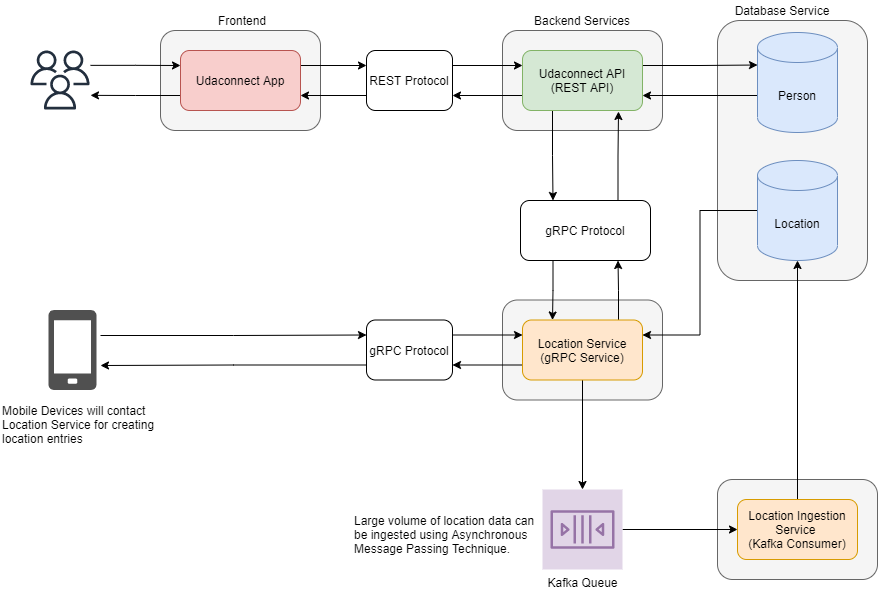

The diagram above was exported from draw.io. Its source (the exported page's mxGraphModel, read from the mxfile embedded in the PNG):
<mxGraphModel dx="2057" dy="727" grid="1" gridSize="10" guides="1" tooltips="1" connect="1" arrows="1" fold="1" page="1" pageScale="1" pageWidth="1654" pageHeight="1169" math="0" shadow="0">
  <root>
    <mxCell id="qHBErO0CDyEkDN-ZHeXg-0" />
    <mxCell id="qHBErO0CDyEkDN-ZHeXg-1" parent="qHBErO0CDyEkDN-ZHeXg-0" />
    <mxCell id="nkpAgTqHbSiBDQeT3Hnf-0" value="" style="rounded=1;whiteSpace=wrap;html=1;fillColor=#f5f5f5;strokeColor=#666666;fontColor=#333333;" parent="qHBErO0CDyEkDN-ZHeXg-1" vertex="1">
      <mxGeometry x="932" y="350" width="160" height="100" as="geometry" />
    </mxCell>
    <mxCell id="QWjlworQ3xEUwoezwAai-11" value="" style="rounded=1;whiteSpace=wrap;html=1;fillColor=#f5f5f5;strokeColor=#666666;fontColor=#333333;" parent="qHBErO0CDyEkDN-ZHeXg-1" vertex="1">
      <mxGeometry x="1147" y="799" width="160" height="100" as="geometry" />
    </mxCell>
    <mxCell id="QWjlworQ3xEUwoezwAai-10" value="" style="rounded=1;whiteSpace=wrap;html=1;fillColor=#f5f5f5;strokeColor=#666666;fontColor=#333333;" parent="qHBErO0CDyEkDN-ZHeXg-1" vertex="1">
      <mxGeometry x="932" y="619.5" width="160" height="100" as="geometry" />
    </mxCell>
    <mxCell id="c37pAQXIDMUQCgfbvjgS-0" value="" style="rounded=1;whiteSpace=wrap;html=1;fillColor=#f5f5f5;strokeColor=#666666;fontColor=#333333;" parent="qHBErO0CDyEkDN-ZHeXg-1" vertex="1">
      <mxGeometry x="1147" y="340" width="150" height="260" as="geometry" />
    </mxCell>
    <mxCell id="c37pAQXIDMUQCgfbvjgS-1" value="" style="rounded=1;whiteSpace=wrap;html=1;fillColor=#f5f5f5;strokeColor=#666666;fontColor=#333333;" parent="qHBErO0CDyEkDN-ZHeXg-1" vertex="1">
      <mxGeometry x="590" y="350" width="160" height="100" as="geometry" />
    </mxCell>
    <mxCell id="GJNQTXvpwF7pAXPtZe6o-7" style="edgeStyle=orthogonalEdgeStyle;rounded=0;orthogonalLoop=1;jettySize=auto;html=1;" parent="qHBErO0CDyEkDN-ZHeXg-1" source="c37pAQXIDMUQCgfbvjgS-10" target="QWjlworQ3xEUwoezwAai-12" edge="1">
      <mxGeometry relative="1" as="geometry" />
    </mxCell>
    <mxCell id="cmvtlwNjDnxNqoy-ImmL-21" style="edgeStyle=orthogonalEdgeStyle;rounded=0;orthogonalLoop=1;jettySize=auto;html=1;entryX=0.75;entryY=1;entryDx=0;entryDy=0;" edge="1" parent="qHBErO0CDyEkDN-ZHeXg-1" target="cmvtlwNjDnxNqoy-ImmL-17">
      <mxGeometry relative="1" as="geometry">
        <mxPoint x="1048" y="640" as="sourcePoint" />
      </mxGeometry>
    </mxCell>
    <mxCell id="cmvtlwNjDnxNqoy-ImmL-28" style="edgeStyle=orthogonalEdgeStyle;rounded=0;orthogonalLoop=1;jettySize=auto;html=1;exitX=0;exitY=0.75;exitDx=0;exitDy=0;entryX=1;entryY=0.75;entryDx=0;entryDy=0;" edge="1" parent="qHBErO0CDyEkDN-ZHeXg-1" source="c37pAQXIDMUQCgfbvjgS-10" target="cmvtlwNjDnxNqoy-ImmL-24">
      <mxGeometry relative="1" as="geometry" />
    </mxCell>
    <mxCell id="c37pAQXIDMUQCgfbvjgS-10" value="Location Service&lt;br&gt;(gRPC Service)" style="rounded=1;whiteSpace=wrap;html=1;fillColor=#ffe6cc;strokeColor=#d79b00;" parent="qHBErO0CDyEkDN-ZHeXg-1" vertex="1">
      <mxGeometry x="952" y="639.5" width="120" height="60" as="geometry" />
    </mxCell>
    <mxCell id="cmvtlwNjDnxNqoy-ImmL-2" style="edgeStyle=orthogonalEdgeStyle;rounded=0;orthogonalLoop=1;jettySize=auto;html=1;exitX=0;exitY=0.75;exitDx=0;exitDy=0;entryX=1;entryY=0.75;entryDx=0;entryDy=0;" edge="1" parent="qHBErO0CDyEkDN-ZHeXg-1" source="c37pAQXIDMUQCgfbvjgS-14" target="cmvtlwNjDnxNqoy-ImmL-0">
      <mxGeometry relative="1" as="geometry" />
    </mxCell>
    <mxCell id="cmvtlwNjDnxNqoy-ImmL-15" style="edgeStyle=orthogonalEdgeStyle;rounded=0;orthogonalLoop=1;jettySize=auto;html=1;exitX=1;exitY=0.25;exitDx=0;exitDy=0;entryX=0;entryY=0;entryDx=0;entryDy=32.5;entryPerimeter=0;" edge="1" parent="qHBErO0CDyEkDN-ZHeXg-1" source="c37pAQXIDMUQCgfbvjgS-14" target="c37pAQXIDMUQCgfbvjgS-15">
      <mxGeometry relative="1" as="geometry" />
    </mxCell>
    <mxCell id="cmvtlwNjDnxNqoy-ImmL-18" style="edgeStyle=orthogonalEdgeStyle;rounded=0;orthogonalLoop=1;jettySize=auto;html=1;exitX=0.25;exitY=1;exitDx=0;exitDy=0;entryX=0.25;entryY=0;entryDx=0;entryDy=0;" edge="1" parent="qHBErO0CDyEkDN-ZHeXg-1" source="c37pAQXIDMUQCgfbvjgS-14" target="cmvtlwNjDnxNqoy-ImmL-17">
      <mxGeometry relative="1" as="geometry" />
    </mxCell>
    <mxCell id="cmvtlwNjDnxNqoy-ImmL-19" style="edgeStyle=orthogonalEdgeStyle;rounded=0;orthogonalLoop=1;jettySize=auto;html=1;entryX=0.75;entryY=0;entryDx=0;entryDy=0;exitX=0.75;exitY=0;exitDx=0;exitDy=0;" edge="1" parent="qHBErO0CDyEkDN-ZHeXg-1" source="cmvtlwNjDnxNqoy-ImmL-17">
      <mxGeometry relative="1" as="geometry">
        <mxPoint x="1048" y="431" as="targetPoint" />
      </mxGeometry>
    </mxCell>
    <mxCell id="c37pAQXIDMUQCgfbvjgS-14" value="Udaconnect API (REST API)" style="rounded=1;whiteSpace=wrap;html=1;fillColor=#d5e8d4;strokeColor=#82b366;" parent="qHBErO0CDyEkDN-ZHeXg-1" vertex="1">
      <mxGeometry x="952" y="370" width="120" height="60" as="geometry" />
    </mxCell>
    <mxCell id="cmvtlwNjDnxNqoy-ImmL-16" style="edgeStyle=orthogonalEdgeStyle;rounded=0;orthogonalLoop=1;jettySize=auto;html=1;entryX=1;entryY=0.75;entryDx=0;entryDy=0;" edge="1" parent="qHBErO0CDyEkDN-ZHeXg-1" target="c37pAQXIDMUQCgfbvjgS-14">
      <mxGeometry relative="1" as="geometry">
        <mxPoint x="1192" y="415" as="sourcePoint" />
      </mxGeometry>
    </mxCell>
    <mxCell id="c37pAQXIDMUQCgfbvjgS-15" value="Person" style="shape=cylinder3;whiteSpace=wrap;html=1;boundedLbl=1;backgroundOutline=1;size=15;fillColor=#dae8fc;strokeColor=#6c8ebf;" parent="qHBErO0CDyEkDN-ZHeXg-1" vertex="1">
      <mxGeometry x="1187" y="352" width="80" height="100" as="geometry" />
    </mxCell>
    <mxCell id="cmvtlwNjDnxNqoy-ImmL-22" style="edgeStyle=orthogonalEdgeStyle;rounded=0;orthogonalLoop=1;jettySize=auto;html=1;entryX=1;entryY=0.25;entryDx=0;entryDy=0;" edge="1" parent="qHBErO0CDyEkDN-ZHeXg-1" source="c37pAQXIDMUQCgfbvjgS-17" target="c37pAQXIDMUQCgfbvjgS-10">
      <mxGeometry relative="1" as="geometry" />
    </mxCell>
    <mxCell id="c37pAQXIDMUQCgfbvjgS-17" value="Location" style="shape=cylinder3;whiteSpace=wrap;html=1;boundedLbl=1;backgroundOutline=1;size=15;fillColor=#dae8fc;strokeColor=#6c8ebf;" parent="qHBErO0CDyEkDN-ZHeXg-1" vertex="1">
      <mxGeometry x="1187" y="480" width="80" height="100" as="geometry" />
    </mxCell>
    <mxCell id="cmvtlwNjDnxNqoy-ImmL-4" style="edgeStyle=orthogonalEdgeStyle;rounded=0;orthogonalLoop=1;jettySize=auto;html=1;exitX=1;exitY=0.25;exitDx=0;exitDy=0;entryX=0;entryY=0.25;entryDx=0;entryDy=0;" edge="1" parent="qHBErO0CDyEkDN-ZHeXg-1" source="c37pAQXIDMUQCgfbvjgS-20" target="cmvtlwNjDnxNqoy-ImmL-0">
      <mxGeometry relative="1" as="geometry" />
    </mxCell>
    <mxCell id="cmvtlwNjDnxNqoy-ImmL-5" style="edgeStyle=orthogonalEdgeStyle;rounded=0;orthogonalLoop=1;jettySize=auto;html=1;exitX=0;exitY=0.75;exitDx=0;exitDy=0;entryX=1;entryY=0.75;entryDx=0;entryDy=0;" edge="1" parent="qHBErO0CDyEkDN-ZHeXg-1" source="cmvtlwNjDnxNqoy-ImmL-0" target="c37pAQXIDMUQCgfbvjgS-20">
      <mxGeometry relative="1" as="geometry" />
    </mxCell>
    <mxCell id="cmvtlwNjDnxNqoy-ImmL-33" style="edgeStyle=orthogonalEdgeStyle;rounded=0;orthogonalLoop=1;jettySize=auto;html=1;exitX=0;exitY=0.25;exitDx=0;exitDy=0;entryX=0;entryY=0.25;entryDx=0;entryDy=0;" edge="1" parent="qHBErO0CDyEkDN-ZHeXg-1" target="c37pAQXIDMUQCgfbvjgS-20">
      <mxGeometry relative="1" as="geometry">
        <mxPoint x="520" y="384.8571428571428" as="sourcePoint" />
      </mxGeometry>
    </mxCell>
    <mxCell id="cmvtlwNjDnxNqoy-ImmL-34" style="edgeStyle=orthogonalEdgeStyle;rounded=0;orthogonalLoop=1;jettySize=auto;html=1;exitX=0;exitY=0.75;exitDx=0;exitDy=0;" edge="1" parent="qHBErO0CDyEkDN-ZHeXg-1" source="c37pAQXIDMUQCgfbvjgS-20">
      <mxGeometry relative="1" as="geometry">
        <mxPoint x="520" y="414.8571428571428" as="targetPoint" />
      </mxGeometry>
    </mxCell>
    <mxCell id="c37pAQXIDMUQCgfbvjgS-20" value="Udaconnect App" style="rounded=1;whiteSpace=wrap;html=1;fillColor=#f8cecc;strokeColor=#b85450;" parent="qHBErO0CDyEkDN-ZHeXg-1" vertex="1">
      <mxGeometry x="610" y="370" width="120" height="60" as="geometry" />
    </mxCell>
    <mxCell id="GJNQTXvpwF7pAXPtZe6o-11" style="edgeStyle=orthogonalEdgeStyle;rounded=0;orthogonalLoop=1;jettySize=auto;html=1;" parent="qHBErO0CDyEkDN-ZHeXg-1" source="QWjlworQ3xEUwoezwAai-2" target="c37pAQXIDMUQCgfbvjgS-17" edge="1">
      <mxGeometry relative="1" as="geometry" />
    </mxCell>
    <mxCell id="QWjlworQ3xEUwoezwAai-2" value="Location Ingestion Service &lt;br&gt;(Kafka Consumer)" style="rounded=1;whiteSpace=wrap;html=1;fillColor=#ffe6cc;strokeColor=#d79b00;" parent="qHBErO0CDyEkDN-ZHeXg-1" vertex="1">
      <mxGeometry x="1167" y="819" width="120" height="60" as="geometry" />
    </mxCell>
    <mxCell id="GJNQTXvpwF7pAXPtZe6o-8" style="edgeStyle=orthogonalEdgeStyle;rounded=0;orthogonalLoop=1;jettySize=auto;html=1;" parent="qHBErO0CDyEkDN-ZHeXg-1" source="QWjlworQ3xEUwoezwAai-12" target="QWjlworQ3xEUwoezwAai-2" edge="1">
      <mxGeometry relative="1" as="geometry" />
    </mxCell>
    <mxCell id="QWjlworQ3xEUwoezwAai-12" value="Kafka Queue" style="outlineConnect=0;strokeColor=#9673a6;verticalLabelPosition=bottom;verticalAlign=top;align=center;html=1;fontSize=12;fontStyle=0;aspect=fixed;shape=mxgraph.aws4.resourceIcon;resIcon=mxgraph.aws4.queue;fillColor=#e1d5e7;" parent="qHBErO0CDyEkDN-ZHeXg-1" vertex="1">
      <mxGeometry x="972" y="809" width="80" height="80" as="geometry" />
    </mxCell>
    <mxCell id="1YqBZQeYcx21zXoQOtCY-2" value="Large volume of location data can be ingested using Asynchronous Message Passing Technique." style="text;html=1;strokeColor=none;fillColor=none;align=left;verticalAlign=middle;whiteSpace=wrap;rounded=0;" parent="qHBErO0CDyEkDN-ZHeXg-1" vertex="1">
      <mxGeometry x="782" y="819" width="190" height="70" as="geometry" />
    </mxCell>
    <mxCell id="GJNQTXvpwF7pAXPtZe6o-0" value="Frontend" style="text;html=1;strokeColor=none;fillColor=none;align=center;verticalAlign=middle;whiteSpace=wrap;rounded=0;" parent="qHBErO0CDyEkDN-ZHeXg-1" vertex="1">
      <mxGeometry x="602" y="330" width="140" height="20" as="geometry" />
    </mxCell>
    <mxCell id="GJNQTXvpwF7pAXPtZe6o-1" value="Backend Services" style="text;html=1;strokeColor=none;fillColor=none;align=center;verticalAlign=middle;whiteSpace=wrap;rounded=0;" parent="qHBErO0CDyEkDN-ZHeXg-1" vertex="1">
      <mxGeometry x="942" y="330" width="140" height="20" as="geometry" />
    </mxCell>
    <mxCell id="GJNQTXvpwF7pAXPtZe6o-2" value="Database Service" style="text;html=1;strokeColor=none;fillColor=none;align=center;verticalAlign=middle;whiteSpace=wrap;rounded=0;" parent="qHBErO0CDyEkDN-ZHeXg-1" vertex="1">
      <mxGeometry x="1142" y="320" width="140" height="20" as="geometry" />
    </mxCell>
    <mxCell id="GJNQTXvpwF7pAXPtZe6o-6" value="" style="sketch=0;pointerEvents=1;shadow=0;dashed=0;html=1;strokeColor=none;fillColor=#505050;labelPosition=center;verticalLabelPosition=bottom;verticalAlign=top;outlineConnect=0;align=center;shape=mxgraph.office.devices.cell_phone_generic;" parent="qHBErO0CDyEkDN-ZHeXg-1" vertex="1">
      <mxGeometry x="478" y="629.5" width="48" height="80" as="geometry" />
    </mxCell>
    <mxCell id="GJNQTXvpwF7pAXPtZe6o-12" value="" style="sketch=0;outlineConnect=0;fontColor=#232F3E;gradientColor=none;fillColor=#232F3E;strokeColor=none;dashed=0;verticalLabelPosition=bottom;verticalAlign=top;align=center;html=1;fontSize=12;fontStyle=0;aspect=fixed;pointerEvents=1;shape=mxgraph.aws4.users;" parent="qHBErO0CDyEkDN-ZHeXg-1" vertex="1">
      <mxGeometry x="460" y="370" width="59" height="59" as="geometry" />
    </mxCell>
    <mxCell id="GJNQTXvpwF7pAXPtZe6o-14" value="Mobile Devices will contact Location Service for creating location entries" style="text;html=1;strokeColor=none;fillColor=none;align=left;verticalAlign=middle;whiteSpace=wrap;rounded=0;" parent="qHBErO0CDyEkDN-ZHeXg-1" vertex="1">
      <mxGeometry x="430" y="719.5" width="160" height="49" as="geometry" />
    </mxCell>
    <mxCell id="cmvtlwNjDnxNqoy-ImmL-1" style="edgeStyle=orthogonalEdgeStyle;rounded=0;orthogonalLoop=1;jettySize=auto;html=1;exitX=1;exitY=0.25;exitDx=0;exitDy=0;entryX=0;entryY=0.25;entryDx=0;entryDy=0;" edge="1" parent="qHBErO0CDyEkDN-ZHeXg-1" source="cmvtlwNjDnxNqoy-ImmL-0" target="c37pAQXIDMUQCgfbvjgS-14">
      <mxGeometry relative="1" as="geometry" />
    </mxCell>
    <mxCell id="cmvtlwNjDnxNqoy-ImmL-0" value="REST Protocol" style="rounded=1;whiteSpace=wrap;html=1;" vertex="1" parent="qHBErO0CDyEkDN-ZHeXg-1">
      <mxGeometry x="796" y="370" width="86" height="60" as="geometry" />
    </mxCell>
    <mxCell id="cmvtlwNjDnxNqoy-ImmL-20" style="edgeStyle=orthogonalEdgeStyle;rounded=0;orthogonalLoop=1;jettySize=auto;html=1;exitX=0.25;exitY=1;exitDx=0;exitDy=0;entryX=0.25;entryY=0;entryDx=0;entryDy=0;" edge="1" parent="qHBErO0CDyEkDN-ZHeXg-1" source="cmvtlwNjDnxNqoy-ImmL-17" target="c37pAQXIDMUQCgfbvjgS-10">
      <mxGeometry relative="1" as="geometry" />
    </mxCell>
    <mxCell id="cmvtlwNjDnxNqoy-ImmL-17" value="gRPC Protocol" style="rounded=1;whiteSpace=wrap;html=1;" vertex="1" parent="qHBErO0CDyEkDN-ZHeXg-1">
      <mxGeometry x="950" y="520" width="130" height="60" as="geometry" />
    </mxCell>
    <mxCell id="cmvtlwNjDnxNqoy-ImmL-27" style="edgeStyle=orthogonalEdgeStyle;rounded=0;orthogonalLoop=1;jettySize=auto;html=1;exitX=1;exitY=0.25;exitDx=0;exitDy=0;entryX=0;entryY=0.25;entryDx=0;entryDy=0;" edge="1" parent="qHBErO0CDyEkDN-ZHeXg-1" source="cmvtlwNjDnxNqoy-ImmL-24" target="c37pAQXIDMUQCgfbvjgS-10">
      <mxGeometry relative="1" as="geometry" />
    </mxCell>
    <mxCell id="cmvtlwNjDnxNqoy-ImmL-31" style="edgeStyle=orthogonalEdgeStyle;rounded=0;orthogonalLoop=1;jettySize=auto;html=1;exitX=0;exitY=0.25;exitDx=0;exitDy=0;entryX=0;entryY=0.25;entryDx=0;entryDy=0;" edge="1" parent="qHBErO0CDyEkDN-ZHeXg-1" target="cmvtlwNjDnxNqoy-ImmL-24">
      <mxGeometry relative="1" as="geometry">
        <mxPoint x="530" y="655" as="sourcePoint" />
      </mxGeometry>
    </mxCell>
    <mxCell id="cmvtlwNjDnxNqoy-ImmL-32" style="edgeStyle=orthogonalEdgeStyle;rounded=0;orthogonalLoop=1;jettySize=auto;html=1;exitX=0;exitY=0.75;exitDx=0;exitDy=0;entryX=0;entryY=0.75;entryDx=0;entryDy=0;" edge="1" parent="qHBErO0CDyEkDN-ZHeXg-1" source="cmvtlwNjDnxNqoy-ImmL-24">
      <mxGeometry relative="1" as="geometry">
        <mxPoint x="530" y="685" as="targetPoint" />
      </mxGeometry>
    </mxCell>
    <mxCell id="cmvtlwNjDnxNqoy-ImmL-24" value="gRPC Protocol" style="rounded=1;whiteSpace=wrap;html=1;" vertex="1" parent="qHBErO0CDyEkDN-ZHeXg-1">
      <mxGeometry x="796" y="639.5" width="86" height="60" as="geometry" />
    </mxCell>
  </root>
</mxGraphModel>